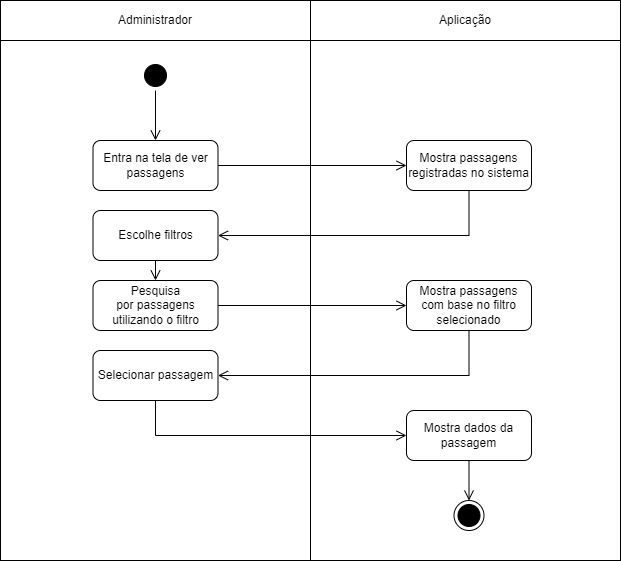

The diagram above was exported from draw.io. Its source (the exported page's mxGraphModel, read from the mxfile embedded in the PNG):
<mxGraphModel dx="1439" dy="533" grid="1" gridSize="10" guides="1" tooltips="1" connect="1" arrows="1" fold="1" page="1" pageScale="1" pageWidth="827" pageHeight="1169" math="0" shadow="0">
  <root>
    <mxCell id="0" />
    <mxCell id="1" parent="0" />
    <mxCell id="Hh7dZNtptdnggyX2xkTj-29" value="" style="rounded=0;whiteSpace=wrap;html=1;" parent="1" vertex="1">
      <mxGeometry x="104" y="250" width="310" height="520" as="geometry" />
    </mxCell>
    <mxCell id="Hh7dZNtptdnggyX2xkTj-30" value="" style="rounded=0;whiteSpace=wrap;html=1;" parent="1" vertex="1">
      <mxGeometry x="414" y="250" width="310" height="520" as="geometry" />
    </mxCell>
    <mxCell id="Hh7dZNtptdnggyX2xkTj-1" value="Administrador" style="rounded=0;whiteSpace=wrap;html=1;" parent="1" vertex="1">
      <mxGeometry x="104" y="210" width="310" height="40" as="geometry" />
    </mxCell>
    <mxCell id="Hh7dZNtptdnggyX2xkTj-2" value="Aplicação" style="rounded=0;whiteSpace=wrap;html=1;" parent="1" vertex="1">
      <mxGeometry x="414" y="210" width="310" height="40" as="geometry" />
    </mxCell>
    <mxCell id="Hh7dZNtptdnggyX2xkTj-3" value="" style="ellipse;html=1;shape=startState;fillColor=#000000;strokeColor=#000000;" parent="1" vertex="1">
      <mxGeometry x="244" y="270" width="30" height="30" as="geometry" />
    </mxCell>
    <mxCell id="Hh7dZNtptdnggyX2xkTj-4" value="" style="edgeStyle=orthogonalEdgeStyle;html=1;verticalAlign=bottom;endArrow=open;endSize=8;strokeColor=#000000;rounded=0;entryX=0.5;entryY=0;entryDx=0;entryDy=0;" parent="1" source="Hh7dZNtptdnggyX2xkTj-3" target="Hh7dZNtptdnggyX2xkTj-7" edge="1">
      <mxGeometry relative="1" as="geometry">
        <mxPoint x="275" y="360" as="targetPoint" />
      </mxGeometry>
    </mxCell>
    <mxCell id="Hh7dZNtptdnggyX2xkTj-7" value="Entra na tela de ver passagens" style="rounded=1;whiteSpace=wrap;html=1;" parent="1" vertex="1">
      <mxGeometry x="196.5" y="350" width="125" height="50" as="geometry" />
    </mxCell>
    <mxCell id="Hh7dZNtptdnggyX2xkTj-10" value="Mostra passagens registradas no sistema" style="rounded=1;whiteSpace=wrap;html=1;" parent="1" vertex="1">
      <mxGeometry x="510" y="350" width="125" height="50" as="geometry" />
    </mxCell>
    <mxCell id="Hh7dZNtptdnggyX2xkTj-11" value="" style="edgeStyle=orthogonalEdgeStyle;html=1;verticalAlign=bottom;endArrow=open;endSize=8;strokeColor=#000000;rounded=0;entryX=0;entryY=0.5;entryDx=0;entryDy=0;exitX=1;exitY=0.5;exitDx=0;exitDy=0;" parent="1" source="Hh7dZNtptdnggyX2xkTj-7" target="Hh7dZNtptdnggyX2xkTj-10" edge="1">
      <mxGeometry relative="1" as="geometry">
        <mxPoint x="390" y="430" as="targetPoint" />
        <mxPoint x="390" y="380" as="sourcePoint" />
      </mxGeometry>
    </mxCell>
    <mxCell id="Hh7dZNtptdnggyX2xkTj-12" value="Escolhe filtros" style="rounded=1;whiteSpace=wrap;html=1;" parent="1" vertex="1">
      <mxGeometry x="196.5" y="420" width="125" height="50" as="geometry" />
    </mxCell>
    <mxCell id="Hh7dZNtptdnggyX2xkTj-13" value="" style="edgeStyle=orthogonalEdgeStyle;html=1;verticalAlign=bottom;endArrow=open;endSize=8;strokeColor=#000000;rounded=0;entryX=1;entryY=0.5;entryDx=0;entryDy=0;exitX=0.5;exitY=1;exitDx=0;exitDy=0;" parent="1" source="Hh7dZNtptdnggyX2xkTj-10" target="Hh7dZNtptdnggyX2xkTj-12" edge="1">
      <mxGeometry relative="1" as="geometry">
        <mxPoint x="605" y="450" as="targetPoint" />
        <mxPoint x="500" y="450" as="sourcePoint" />
      </mxGeometry>
    </mxCell>
    <mxCell id="Hh7dZNtptdnggyX2xkTj-14" value="Mostra&amp;nbsp;passagens com base no filtro selecionado" style="rounded=1;whiteSpace=wrap;html=1;" parent="1" vertex="1">
      <mxGeometry x="510" y="490" width="125" height="50" as="geometry" />
    </mxCell>
    <mxCell id="Hh7dZNtptdnggyX2xkTj-15" value="" style="edgeStyle=orthogonalEdgeStyle;html=1;verticalAlign=bottom;endArrow=open;endSize=8;strokeColor=#000000;rounded=0;exitX=0.5;exitY=1;exitDx=0;exitDy=0;entryX=0.5;entryY=0;entryDx=0;entryDy=0;" parent="1" source="Hh7dZNtptdnggyX2xkTj-12" target="Ed1rDfoJOPvzTUT5H8_8-5" edge="1">
      <mxGeometry relative="1" as="geometry">
        <mxPoint x="259" y="520" as="targetPoint" />
        <mxPoint x="390" y="560" as="sourcePoint" />
      </mxGeometry>
    </mxCell>
    <mxCell id="Hh7dZNtptdnggyX2xkTj-17" value="" style="edgeStyle=orthogonalEdgeStyle;html=1;verticalAlign=bottom;endArrow=open;endSize=8;strokeColor=#000000;rounded=0;entryX=1;entryY=0.5;entryDx=0;entryDy=0;exitX=0.5;exitY=1;exitDx=0;exitDy=0;" parent="1" source="Hh7dZNtptdnggyX2xkTj-14" target="Ed1rDfoJOPvzTUT5H8_8-8" edge="1">
      <mxGeometry relative="1" as="geometry">
        <mxPoint x="572.5" y="600" as="targetPoint" />
        <mxPoint x="440" y="584" as="sourcePoint" />
      </mxGeometry>
    </mxCell>
    <mxCell id="Hh7dZNtptdnggyX2xkTj-27" value="" style="ellipse;html=1;shape=endState;fillColor=#000000;strokeColor=#000000;" parent="1" vertex="1">
      <mxGeometry x="557.5" y="710" width="30" height="30" as="geometry" />
    </mxCell>
    <mxCell id="Ed1rDfoJOPvzTUT5H8_8-5" value="Pesquisa por&amp;nbsp;passagens utilizando o filtro" style="rounded=1;whiteSpace=wrap;html=1;" parent="1" vertex="1">
      <mxGeometry x="196.5" y="490" width="125" height="50" as="geometry" />
    </mxCell>
    <mxCell id="Ed1rDfoJOPvzTUT5H8_8-6" value="" style="edgeStyle=orthogonalEdgeStyle;html=1;verticalAlign=bottom;endArrow=open;endSize=8;strokeColor=#000000;rounded=0;entryX=0;entryY=0.5;entryDx=0;entryDy=0;exitX=1;exitY=0.5;exitDx=0;exitDy=0;" parent="1" source="Ed1rDfoJOPvzTUT5H8_8-5" target="Hh7dZNtptdnggyX2xkTj-14" edge="1">
      <mxGeometry relative="1" as="geometry">
        <mxPoint x="510" y="544.71" as="targetPoint" />
        <mxPoint x="322" y="544.71" as="sourcePoint" />
      </mxGeometry>
    </mxCell>
    <mxCell id="Ed1rDfoJOPvzTUT5H8_8-8" value="Selecionar passagem" style="rounded=1;whiteSpace=wrap;html=1;" parent="1" vertex="1">
      <mxGeometry x="196.5" y="560" width="125" height="50" as="geometry" />
    </mxCell>
    <mxCell id="Ed1rDfoJOPvzTUT5H8_8-9" value="Mostra dados da passagem" style="rounded=1;whiteSpace=wrap;html=1;" parent="1" vertex="1">
      <mxGeometry x="510" y="620" width="125" height="50" as="geometry" />
    </mxCell>
    <mxCell id="Ed1rDfoJOPvzTUT5H8_8-10" value="" style="edgeStyle=orthogonalEdgeStyle;html=1;verticalAlign=bottom;endArrow=open;endSize=8;strokeColor=#000000;rounded=0;entryX=0;entryY=0.5;entryDx=0;entryDy=0;exitX=0.5;exitY=1;exitDx=0;exitDy=0;" parent="1" source="Ed1rDfoJOPvzTUT5H8_8-8" target="Ed1rDfoJOPvzTUT5H8_8-9" edge="1">
      <mxGeometry relative="1" as="geometry">
        <mxPoint x="448" y="700" as="targetPoint" />
        <mxPoint x="260" y="700" as="sourcePoint" />
      </mxGeometry>
    </mxCell>
    <mxCell id="Ed1rDfoJOPvzTUT5H8_8-11" value="" style="edgeStyle=orthogonalEdgeStyle;html=1;verticalAlign=bottom;endArrow=open;endSize=8;strokeColor=#000000;rounded=0;entryX=0.5;entryY=0;entryDx=0;entryDy=0;exitX=0.5;exitY=1;exitDx=0;exitDy=0;" parent="1" source="Ed1rDfoJOPvzTUT5H8_8-9" target="Hh7dZNtptdnggyX2xkTj-27" edge="1">
      <mxGeometry relative="1" as="geometry">
        <mxPoint x="530" y="675" as="targetPoint" />
        <mxPoint x="269" y="645" as="sourcePoint" />
      </mxGeometry>
    </mxCell>
  </root>
</mxGraphModel>